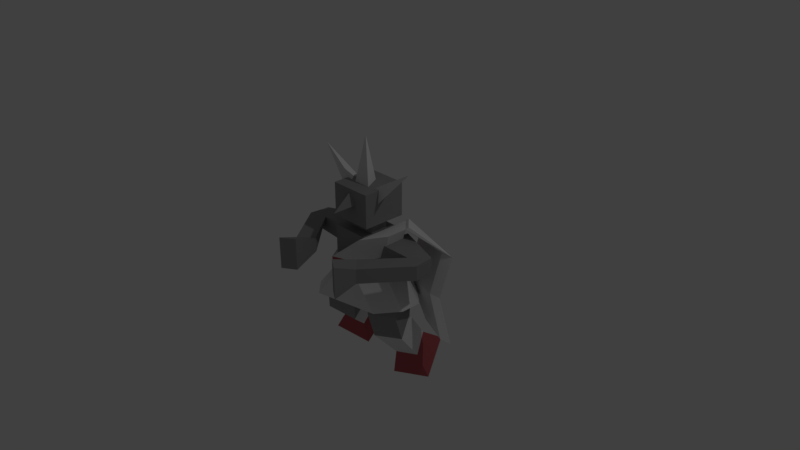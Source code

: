 # Source: daemonLarge.blend  (saved by Blender 2.79.0; exported with 4.5.12 LTS)
import bpy
from mathutils import Matrix  # noqa: F401  (used for matrix-valued properties, if any)

bpy.ops.wm.read_factory_settings(use_empty=True)
scene = bpy.context.scene
scene.name = 'Scene'

# ---- collections
col_collection_1 = bpy.data.collections.new('Collection 1'); scene.collection.children.link(col_collection_1)

# ---- materials (node trees are filled in below, after node groups)
mat_material_001 = bpy.data.materials.new('Material.001')
mat_material_001.alpha_threshold = 0.0
mat_material_001.use_transparent_shadow = False
mat_material_001.roughness = 0.5
mat_material_001.specular_intensity = 0.0
mat_material_002 = bpy.data.materials.new('Material.002')
mat_material_002.alpha_threshold = 0.0
mat_material_002.use_transparent_shadow = False
mat_material_002.diffuse_color = (0.2957, 0.2957, 0.2957, 1.0)
mat_material_002.roughness = 0.5
mat_material_003 = bpy.data.materials.new('Material.003')
mat_material_003.alpha_threshold = 0.0
mat_material_003.use_transparent_shadow = False
mat_material_003.diffuse_color = (0.448, 0.09744, 0.1082, 1.0)
mat_material_003.roughness = 0.5

# ---- material node trees

# ---- world
world_world = bpy.data.worlds.new('World'); scene.world = world_world
world_world.color = (0.05088, 0.05088, 0.05088)
world_world.use_sun_shadow = False
world_world.sun_shadow_jitter_overblur = 0.0
world_world.cycles.sampling_method = 'MANUAL'

# ---- cameras
cam_camera = bpy.data.cameras.new('Camera')
cam_camera.clip_end = 100.0
cam_camera.lens = 35.0
cam_camera.sensor_width = 32.0
cam_camera.sensor_height = 18.0
cam_camera.ortho_scale = 7.314
cam_camera.dof.focus_distance = 0.0
cam_camera.dof.aperture_fstop = 128.0

# ---- lights
light_lamp = bpy.data.lights.new('Lamp', 'POINT')
light_lamp.transmission_factor = 0.0
light_lamp.cutoff_distance = 30.0
light_lamp.energy = 100.0
light_lamp.shadow_buffer_clip_start = 1.001
light_lamp.shadow_soft_size = 0.1
light_lamp.shadow_maximum_resolution = 0.006
light_lamp.use_absolute_resolution = True

# ---- meshes
me_cube_001 = bpy.data.meshes.new('Cube.001')
me_cube_001.from_pydata([(-0.5979, 0.2615, -0.9387), (-0.4859, 0.1013, -0.1646), (-0.3047, 0.3525, -1.011), (-0.07212, 0.1923, -0.2373), (-0.6032, 0.06218, -1.23), (-0.4156, -0.3077, -0.2767), (-0.3099, 0.1532, -1.303), (-0.00185, -0.2167, -0.3494), (-0.03453, -0.2422, -0.5674), (-0.1106, -0.1765, -0.9178), (-0.4483, -0.3332, -0.4947), (-0.5243, -0.2676, -0.8451), (-0.556, -0.008664, -0.5579), (-0.1422, 0.08235, -0.6306), (-0.5554, -0.4133, -0.5332), (-0.8403, -0.1572, -0.5888), (-0.4752, -0.1572, -0.05223), (-0.2104, -0.4133, 0.02307), (-0.8403, 0.1251, -0.5888), (-0.5554, 0.3812, -0.5332), (-0.2104, 0.3812, 0.02307), (-0.4752, 0.1251, -0.05223), (0.7927, -0.1572, -0.2698), (0.5335, -0.4133, -0.3204), (0.2166, -0.4133, 0.1445), (0.48, -0.1572, 0.2194), (0.5335, 0.3812, -0.3204), (0.7927, 0.1251, -0.2698), (0.48, 0.1251, 0.2194), (0.2166, 0.3812, 0.1445), (-0.2445, -0.4133, 0.315), (-0.4475, -0.1572, 0.2397), (-0.4475, 0.1251, 0.2397), (-0.2445, 0.3812, 0.315), (0.1826, 0.3812, 0.4365), (0.4459, 0.1251, 0.5113), (0.4459, -0.1572, 0.5113), (0.1826, -0.4133, 0.4365), (-0.2535, 0.5859, -1.187), (-0.7863, 0.4705, -1.095), (-0.2533, 0.1796, -1.661), (-0.7777, 0.06425, -1.569), (0.2808, 0.3812, 0.8481), (0.5441, 0.1251, 0.923), (0.5441, -0.1572, 0.923), (0.2808, -0.4133, 0.8481), (0.3056, 0.6067, 0.5352), (0.9556, 0.3506, 0.6101), (0.3036, 0.4103, 0.8833), (0.5669, 0.1542, 0.9582), (0.4515, 0.6358, 0.5147), (1.101, 0.3797, 0.5896), (0.2599, 0.4511, -0.1334), (0.9099, 0.195, -0.05852), (0.4058, 0.4802, -0.1539), (1.056, 0.2241, -0.07906), (0.7722, 0.2687, -0.6474), (1.283, 0.0126, -0.5726), (0.9181, 0.2978, -0.668), (1.429, 0.0417, -0.5931), (0.3744, -0.1872, 0.4526), (0.3744, -0.1872, 0.7548), (0.4507, 0.2565, 0.4526), (0.4507, 0.2565, 0.7548), (1.044, -0.1301, 0.4526), (0.8429, -0.1301, 0.6963), (1.048, 0.07665, 0.4526), (1.048, 0.07665, 0.6963), (-0.3284, -0.255, 0.2456), (-0.1896, -0.1161, 0.7799), (-0.3284, 0.266, 0.2456), (-0.1896, 0.1271, 0.7799), (0.3315, -0.255, 0.2456), (0.1926, -0.1161, 0.7799), (0.3315, 0.266, 0.2456), (0.1926, 0.1271, 0.7799), (0.3658, 0.2403, -1.05), (0.1201, 0.1573, -0.2946), (0.6605, 0.3378, -0.9934), (0.5227, 0.2604, -0.1847), (0.4915, 0.01505, -1.291), (0.2333, -0.2566, -0.3209), (0.7863, 0.1126, -1.235), (0.6359, -0.1534, -0.2111), (0.7041, -0.2004, -0.417), (0.7927, -0.1708, -0.7693), (0.3016, -0.3035, -0.5268), (0.3902, -0.2739, -0.8792), (0.2333, 0.008504, -0.6644), (0.6359, 0.1117, -0.5545), (0.7845, 0.5562, -1.151), (0.2668, 0.4251, -1.294), (0.997, 0.1086, -1.531), (0.4869, -0.02213, -1.67), (1.074, -0.1956, 0.6963), (1.074, -0.1956, 0.4526), (0.4645, -0.5994, 0.4526), (0.4645, -0.5994, 0.6963), (0.6385, -0.7664, 0.6963), (0.6385, -0.7664, 0.4526), (0.5918, -1.058, 0.8398), (0.5918, -1.058, 0.3068), (0.4177, -0.9416, 0.3068), (0.4177, -0.9416, 0.8398), (-0.2344, -0.1872, 0.4526), (-0.2344, -0.1872, 0.7548), (-0.3107, 0.2565, 0.4526), (-0.3107, 0.2565, 0.7548), (-0.9035, -0.1301, 0.4526), (-0.7029, -0.1301, 0.6963), (-0.908, 0.07665, 0.4526), (-0.908, 0.07665, 0.6963), (-0.9339, -0.1956, 0.6963), (-0.9339, -0.1956, 0.4526), (-0.3245, -0.5994, 0.4526), (-0.3245, -0.5994, 0.6963), (-0.4985, -0.7664, 0.6963), (-0.4985, -0.7664, 0.4526), (-0.4518, -1.058, 0.8398), (-0.4518, -1.058, 0.3068), (-0.2777, -0.9416, 0.3068), (-0.2777, -0.9416, 0.8398), (-0.3284, -0.255, 0.7799), (-0.3284, 0.266, 0.7799), (0.3315, 0.266, 0.7799), (0.3315, -0.255, 0.7799), (-0.1896, -0.1161, 0.9598), (-0.1896, 0.1271, 0.9598), (0.1926, 0.1271, 0.9598), (0.1926, -0.1161, 0.9598), (-0.2863, -0.2931, 0.9842), (-0.2863, 0.3041, 0.9842), (0.2894, 0.3041, 0.9842), (0.2894, -0.2931, 0.9842), (-0.2863, -0.2931, 1.547), (-0.2863, 0.3041, 1.547), (0.2894, 0.3041, 1.547), (0.2894, -0.2931, 1.547), (0.0, 0.1459, 1.473), (0.1303, -0.1077, 1.473), (-0.1303, -0.1077, 1.473), (0.0, -0.02318, 2.34), (-0.1408, 0.1459, 1.346), (-0.04871, -0.1077, 1.438), (-0.233, -0.1077, 1.254), (-0.7541, -0.02318, 1.959), (0.1408, 0.1459, 1.346), (0.04871, -0.1077, 1.438), (0.233, -0.1077, 1.254), (0.7541, -0.02318, 1.959), (-0.1464, -0.19, 1.341), (0.1383, -0.204, 1.341), (0.008067, -0.5615, 1.237), (0.0, -0.2745, 1.516)], [], [(23, 24, 17, 14), (27, 28, 25, 22), (29, 20, 33, 34), (15, 16, 21, 18), (19, 20, 29, 26), (12, 1, 3, 13), (3, 7, 8, 13), (8, 7, 5, 10), (10, 12, 11), (2, 6, 40, 38), (7, 3, 1, 5), (6, 9, 11, 4), (9, 8, 10, 11), (0, 12, 13, 2), (12, 10, 5, 1), (11, 12, 0, 4), (9, 13, 8), (2, 13, 9, 6), (14, 17, 16, 15), (20, 19, 18, 21), (28, 27, 26, 29), (24, 23, 22, 25), (18, 19, 26, 27, 22, 23, 14, 15), (36, 35, 43, 44), (24, 25, 36, 37), (17, 24, 37, 30), (28, 29, 34, 35), (20, 21, 32, 33), (16, 17, 30, 31), (25, 28, 35, 36), (21, 16, 31, 32), (38, 40, 41, 39), (0, 2, 38, 39), (6, 4, 41, 40), (4, 0, 39, 41), (35, 34, 42, 43), (37, 36, 44, 45), (30, 37, 45), (33, 42, 34), (45, 42, 33, 30), (42, 45, 44, 43), (30, 33, 32, 31), (43, 47, 51, 49), (48, 49, 51, 50), (42, 43, 49, 48), (50, 51, 55, 54), (46, 42, 48, 50), (42, 46, 47, 43), (55, 53, 57, 59), (47, 46, 52, 53), (51, 47, 53, 55), (46, 50, 54, 52), (57, 56, 58, 59), (53, 52, 56, 57), (52, 54, 58, 56), (54, 55, 59, 58), (60, 61, 63, 62), (62, 63, 67, 66), (94, 65, 97, 98), (64, 65, 61, 60), (62, 66, 64, 60), (67, 63, 61, 65), (68, 122, 123, 70), (70, 123, 124, 74), (74, 124, 125, 72), (72, 125, 122, 68), (70, 74, 72, 68), (73, 75, 128, 129), (88, 77, 79, 89), (79, 83, 84, 89), (84, 83, 81, 86), (86, 88, 87), (78, 82, 92, 90), (83, 79, 77, 81), (82, 85, 87, 80), (85, 84, 86, 87), (76, 88, 89, 78), (88, 86, 81, 77), (87, 88, 76, 80), (85, 89, 84), (78, 89, 85, 82), (90, 92, 93, 91), (76, 78, 90, 91), (82, 80, 93, 92), (80, 76, 91, 93), (66, 95, 64), (66, 67, 94, 95), (99, 98, 100, 101), (67, 65, 94), (64, 95, 99, 96), (95, 94, 98, 99), (65, 64, 96, 97), (102, 101, 100, 103), (98, 97, 103, 100), (97, 96, 102, 103), (96, 99, 101, 102), (104, 106, 107, 105), (106, 110, 111, 107), (112, 116, 115, 109), (108, 104, 105, 109), (106, 104, 108, 110), (111, 109, 105, 107), (110, 108, 113), (110, 113, 112, 111), (117, 119, 118, 116), (111, 112, 109), (108, 114, 117, 113), (113, 117, 116, 112), (109, 115, 114, 108), (120, 121, 118, 119), (116, 118, 121, 115), (115, 121, 120, 114), (114, 120, 119, 117), (69, 71, 123, 122), (71, 75, 124, 123), (75, 73, 125, 124), (73, 69, 122, 125), (133, 132, 136, 137), (71, 69, 126, 127), (69, 73, 129, 126), (75, 71, 127, 128), (130, 133, 137, 134), (128, 127, 131, 132), (129, 128, 132, 133), (127, 126, 130, 131), (126, 129, 133, 130), (134, 137, 136, 135), (132, 131, 135, 136), (138, 141, 139), (139, 141, 140), (140, 141, 138), (138, 139, 140), (142, 145, 143), (143, 145, 144), (144, 145, 142), (142, 143, 144), (146, 147, 149), (147, 148, 149), (148, 146, 149), (146, 148, 147), (150, 153, 151), (151, 153, 152), (152, 153, 150), (150, 151, 152), (131, 130, 134, 135)])
me_cube_001.polygons.foreach_set('material_index', [0, 0, 2, 0, 0, 1, 1, 1, 1, 2, 1, 0, 1, 0, 1, 0, 1, 0, 0, 0, 0, 0, 0, 0, 2, 2, 2, 2, 2, 2, 2, 2, 2, 2, 2, 0, 0, 0, 0, 0, 0, 0, 0, 0, 0, 0, 0, 0, 0, 0, 0, 0, 0, 0, 0, 0, 1, 1, 1, 1, 1, 1, 1, 1, 1, 1, 1, 1, 1, 1, 1, 1, 2, 1, 0, 1, 0, 1, 0, 1, 0, 2, 2, 2, 2, 1, 1, 1, 1, 1, 1, 1, 1, 1, 1, 1, 1, 1, 1, 1, 1, 1, 1, 1, 1, 1, 1, 1, 1, 1, 1, 1, 1, 1, 1, 1, 1, 1, 1, 1, 1, 1, 1, 1, 1, 1, 1, 1, 0, 0, 0, 0, 0, 0, 0, 0, 0, 0, 0, 0, 1, 1, 1, 1, 1])
me_cube_001.materials.append(mat_material_001)
me_cube_001.materials.append(mat_material_002)
me_cube_001.materials.append(mat_material_003)
me_cube_001.use_remesh_preserve_volume = False
me_cube_001.use_remesh_preserve_attributes = False
me_cube_001.use_mirror_vertex_groups = False
me_cube_001.update()
arm_armature = bpy.data.armatures.new('Armature')  # bones are not reproduced

# ---- objects
ob_armature = bpy.data.objects.new('Armature', arm_armature)
ob_cube = bpy.data.objects.new('Cube', me_cube_001)
ob_lamp = bpy.data.objects.new('Lamp', light_lamp)
ob_camera = bpy.data.objects.new('Camera', cam_camera)

# ---- transforms, parenting, visibility, modifiers, constraints
ob_armature.location = (0.0, 0.0, -0.4552)
ob_armature.scale = (1.0, 1.0, 0.8)
ob_armature.lineart.crease_threshold = 0.0
ob_cube.parent = ob_armature
ob_cube.matrix_parent_inverse = Matrix(((1.0, 0.0, 0.0, 0.0), (0.0, 1.0, 0.0, 0.0), (0.0, 0.0, 1.0, 0.2801), (0.0, 0.0, 0.0, 1.0)))
ob_cube.location = (0.0, 0.0, 0.0)
ob_cube.lineart.crease_threshold = 0.0
_vg = ob_cube.vertex_groups.new(name='Bone')
for _i, _w in zip([0, 1, 2, 3, 4, 5, 6, 7, 8, 9, 10, 11, 12, 13, 14, 15, 16, 17, 18, 19, 20, 21, 22, 23, 24, 25, 26, 27, 28, 29, 30, 31, 32, 33, 34, 35, 36, 37, 38, 39, 40, 41, 42, 43, 44, 45, 46, 47, 48, 49, 50, 51, 52, 53, 54, 55, 56, 57, 58, 59, 60, 61, 62, 63, 64, 65, 66, 67, 68, 69, 70, 71, 72, 73, 74, 75, 76, 77, 78, 79, 80, 81, 82, 83, 84, 85, 86, 87, 88, 89, 90, 91, 92, 93, 94, 95, 97, 98, 99, 100, 101, 102, 103, 104, 105, 106, 107, 108, 109, 110, 111, 112, 113, 114, 115, 116, 117, 118, 119, 120, 121, 122, 123, 124, 125, 126, 127, 128, 129, 130, 131, 132, 133, 134, 135, 136, 137, 138, 139, 140, 141, 142, 143, 144, 145, 146, 147, 148, 149, 150, 151, 152, 153], [1.0, 1.0, 1.0, 1.0, 1.0, 1.0, 1.0, 1.0, 1.0, 1.0, 1.0, 1.0, 1.0, 1.0, 1.0, 1.0, 1.0, 1.0, 1.0, 1.0, 1.0, 1.0, 1.0, 1.0, 1.0, 1.0, 1.0, 1.0, 1.0, 1.0, 1.0, 1.0, 1.0, 1.0, 1.0, 1.0, 1.0, 1.0, 1.0, 1.0, 1.0, 1.0, 1.0, 1.0, 1.0, 1.0, 1.0, 1.0, 1.0, 1.0, 1.0, 1.0, 1.0, 1.0, 1.0, 1.0, 1.0, 1.0, 1.0, 1.0, 1.0, 1.0, 1.0, 1.0, 1.0, 1.0, 1.0, 1.0, 1.0, 1.0, 1.0, 1.0, 1.0, 1.0, 1.0, 1.0, 1.0, 1.0, 1.0, 1.0, 1.0, 1.0, 1.0, 1.0, 1.0, 1.0, 1.0, 1.0, 1.0, 1.0, 1.0, 1.0, 1.0, 1.0, 1.0, 1.0, 1.0, 1.0, 1.0, 1.0, 1.0, 1.0, 1.0, 1.0, 1.0, 1.0, 1.0, 1.0, 1.0, 1.0, 1.0, 1.0, 1.0, 1.0, 1.0, 1.0, 1.0, 1.0, 1.0, 1.0, 1.0, 1.0, 1.0, 1.0, 1.0, 1.0, 1.0, 1.0, 1.0, 1.0, 1.0, 1.0, 1.0, 1.0, 1.0, 1.0, 1.0, 1.0, 1.0, 1.0, 1.0, 1.0, 1.0, 1.0, 1.0, 1.0, 1.0, 1.0, 1.0, 1.0, 1.0, 1.0, 1.0]): _vg.add([_i], _w, 'REPLACE')
_vg = ob_cube.vertex_groups.new(name='TogaFlap')
for _i, _w in zip([26, 34, 42, 43, 46, 47, 48, 49, 50, 51, 52, 53, 54, 55, 56, 57, 58, 59, 64, 66, 67, 95], [0.000651, 0.0002012, 0.03372, 0.1463, 0.598, 0.9223, 0.1833, 0.4256, 0.9102, 0.9189, 0.5744, 0.8633, 0.9655, 0.9136, 0.9649, 0.9291, 0.9649, 0.9558, 0.003116, 0.01661, 0.009736, 0.0001845]): _vg.add([_i], _w, 'REPLACE')
_vg = ob_cube.vertex_groups.new(name='ArmDir')
for _i, _w in zip([24, 45, 64, 65, 66, 67, 94, 95, 96, 97, 98, 99, 100, 101, 102, 103, 108, 109, 110, 111, 112, 113, 114, 115, 116, 117, 118, 119, 120, 121], [0.0003026, 0.1476, 0.9996, 0.9923, 0.9921, 0.9999, 1.0, 1.0, 1.0, 0.9989, 1.0, 1.0, 1.0, 1.0, 1.0, 1.0, 1.0, 1.0, 1.0, 0.9764, 0.9828, 1.0, 1.0, 1.0, 1.0, 1.0, 1.0, 1.0, 1.0, 1.0]): _vg.add([_i], _w, 'REPLACE')
_m = ob_cube.modifiers.new('Armature', 'ARMATURE')
_m.object = ob_armature
ob_lamp.location = (4.076, 1.005, 5.904)
ob_lamp.rotation_euler = (0.6503, 0.05522, 1.866)
ob_lamp.lock_rotations_4d = False
ob_lamp.empty_display_type = 'ARROWS'
ob_lamp.color = (0.0, 0.0, 0.0, 0.0)
ob_lamp.lineart.crease_threshold = 0.0
ob_camera.location = (7.481, -6.508, 5.344)
ob_camera.rotation_euler = (1.109, 0.0, 0.8149)
ob_camera.lock_rotations_4d = False
ob_camera.empty_display_type = 'ARROWS'
ob_camera.color = (0.0, 0.0, 0.0, 0.0)
ob_camera.display_type = 'WIRE'
ob_camera.lineart.crease_threshold = 0.0

# ---- collection membership
col_collection_1.objects.link(ob_armature)
col_collection_1.objects.link(ob_cube)
col_collection_1.objects.link(ob_lamp)
col_collection_1.objects.link(ob_camera)

# ---- scene / render settings (as saved in the file)
scene.camera = ob_camera
scene.frame_start = 1; scene.frame_end = 250; scene.frame_set(1)
scene.render.engine = 'BLENDER_EEVEE_NEXT'
scene.render.resolution_percentage = 50
scene.render.dither_intensity = 0.0
scene.cycles.use_denoising = False
scene.cycles.samples = 128
scene.cycles.sampling_pattern = 'TABULATED_SOBOL'
scene.cycles.use_adaptive_sampling = False
scene.cycles.use_light_tree = False
scene.cycles.blur_glossy = 0.0
scene.cycles.sample_clamp_indirect = 0.0
scene.view_settings.view_transform = 'Standard'
bpy.context.view_layer.update()
